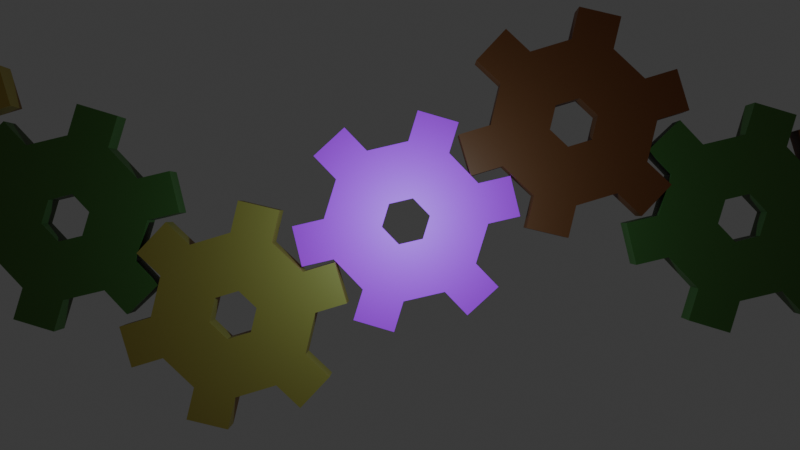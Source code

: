 # Source: Cogs.blend  (saved by Blender 5.0.119; exported with 4.5.12 LTS)
import bpy
from mathutils import Matrix  # noqa: F401  (used for matrix-valued properties, if any)

bpy.ops.wm.read_factory_settings(use_empty=True)
scene = bpy.context.scene
scene.name = 'Scene'

# ---- collections
col_collection = bpy.data.collections.new('Collection'); scene.collection.children.link(col_collection)

# ---- images (referenced by path relative to the original .blend; pixels are not part of the script)
import os
ASSET_DIR = os.environ.get("B2B_ASSET_DIR", "")  # directory of the original .blend (textures are referenced by path, not embedded)
HERE = os.path.dirname(os.path.abspath(__file__))  # packed textures are extracted next to this script under _unpacked/

def load_image(name, relpath, width, height, colorspace="sRGB"):
    """Load a texture the original file referenced (path relative to the .blend, or extracted next to this script)."""
    p = next((c for c in (os.path.join(HERE, relpath), os.path.join(ASSET_DIR, relpath)) if relpath and os.path.exists(c)), "")
    if p:
        img = bpy.data.images.load(p, check_existing=True)
        img.name = name
    else:  # same state as the original file: an image datablock whose file is absent (Cycles renders it pink)
        img = bpy.data.images.new(name, width, height)
        img.source = "FILE"
        img.filepath = "//" + (relpath or name)
    img.colorspace_settings.name = colorspace
    return img
img_base_color = load_image('Base Color', '', 2048, 2048, 'sRGB')

# ---- materials (node trees are filled in below, after node groups)
mat_material_001 = bpy.data.materials.new('Material.001')
mat_material_003 = bpy.data.materials.new('Material.003')
mat_material_002 = bpy.data.materials.new('Material.002')
mat_material_004 = bpy.data.materials.new('Material.004')
mat_material_005 = bpy.data.materials.new('Material.005')
mat_material_006 = bpy.data.materials.new('Material.006')
mat_material_007 = bpy.data.materials.new('Material.007')

# ---- material node trees
mat_material_001.use_nodes = True; mat_material_001.node_tree.nodes.clear()
_N = mat_material_001.node_tree.nodes; _L = mat_material_001.node_tree.links
n0 = _N.new('ShaderNodeBsdfPrincipled'); n0.name = 'Principled BSDF'; n0.location = (-200, 100)
n1 = _N.new('ShaderNodeOutputMaterial'); n1.name = 'Material Output'; n1.location = (200, 100)
n2 = _N.new('ShaderNodeTexImage'); n2.name = 'Image Texture'; n2.location = (-490, 75)
n2.image = img_base_color
_L.new(n0.outputs[0], n1.inputs[0])
_L.new(n2.outputs[0], n0.inputs[0])
n1.is_active_output = True
mat_material_003.use_nodes = True; mat_material_003.node_tree.nodes.clear()
_N = mat_material_003.node_tree.nodes; _L = mat_material_003.node_tree.links
n0 = _N.new('ShaderNodeBsdfPrincipled'); n0.name = 'Principled BSDF'; n0.location = (-200, 100)
n0.inputs[0].default_value = (0.2071, 0.03755, 0.005576, 1.0)
n1 = _N.new('ShaderNodeOutputMaterial'); n1.name = 'Material Output'; n1.location = (200, 100)
_L.new(n0.outputs[0], n1.inputs[0])
n1.is_active_output = True
mat_material_002.use_nodes = True; mat_material_002.node_tree.nodes.clear()
_N = mat_material_002.node_tree.nodes; _L = mat_material_002.node_tree.links
n0 = _N.new('ShaderNodeBsdfPrincipled'); n0.name = 'Principled BSDF'; n0.location = (-200, 100)
n0.inputs[0].default_value = (0.411, 0.2154, 0.03489, 1.0)
n1 = _N.new('ShaderNodeOutputMaterial'); n1.name = 'Material Output'; n1.location = (200, 100)
_L.new(n0.outputs[0], n1.inputs[0])
n1.is_active_output = True
mat_material_004.use_nodes = True; mat_material_004.node_tree.nodes.clear()
_N = mat_material_004.node_tree.nodes; _L = mat_material_004.node_tree.links
n0 = _N.new('ShaderNodeBsdfPrincipled'); n0.name = 'Principled BSDF'; n0.location = (-200, 100)
n0.inputs[0].default_value = (0.05971, 0.1205, 0.01778, 1.0)
n1 = _N.new('ShaderNodeOutputMaterial'); n1.name = 'Material Output'; n1.location = (200, 100)
_L.new(n0.outputs[0], n1.inputs[0])
n1.is_active_output = True
mat_material_005.use_nodes = True; mat_material_005.node_tree.nodes.clear()
_N = mat_material_005.node_tree.nodes; _L = mat_material_005.node_tree.links
n0 = _N.new('ShaderNodeBsdfPrincipled'); n0.name = 'Principled BSDF'; n0.location = (-200, 100)
n0.inputs[0].default_value = (0.411, 0.2154, 0.03489, 1.0)
n1 = _N.new('ShaderNodeOutputMaterial'); n1.name = 'Material Output'; n1.location = (200, 100)
_L.new(n0.outputs[0], n1.inputs[0])
n1.is_active_output = True
mat_material_006.use_nodes = True; mat_material_006.node_tree.nodes.clear()
_N = mat_material_006.node_tree.nodes; _L = mat_material_006.node_tree.links
n0 = _N.new('ShaderNodeBsdfPrincipled'); n0.name = 'Principled BSDF'; n0.location = (-200, 100)
n0.inputs[0].default_value = (0.05971, 0.1205, 0.01778, 1.0)
n1 = _N.new('ShaderNodeOutputMaterial'); n1.name = 'Material Output'; n1.location = (200, 100)
_L.new(n0.outputs[0], n1.inputs[0])
n1.is_active_output = True
mat_material_007.use_nodes = True; mat_material_007.node_tree.nodes.clear()
_N = mat_material_007.node_tree.nodes; _L = mat_material_007.node_tree.links
n0 = _N.new('ShaderNodeBsdfPrincipled'); n0.name = 'Principled BSDF'; n0.location = (-200, 100)
n0.inputs[0].default_value = (0.2071, 0.03755, 0.005576, 1.0)
n1 = _N.new('ShaderNodeOutputMaterial'); n1.name = 'Material Output'; n1.location = (200, 100)
_L.new(n0.outputs[0], n1.inputs[0])
n1.is_active_output = True

# ---- world
world_world = bpy.data.worlds.new('World'); scene.world = world_world
world_world.use_nodes = True; world_world.node_tree.nodes.clear()
_N = world_world.node_tree.nodes; _L = world_world.node_tree.links
n0 = _N.new('ShaderNodeOutputWorld'); n0.name = 'World Output'; n0.location = (200, 100)
n1 = _N.new('ShaderNodeBackground'); n1.name = 'Background'; n1.location = (-200, 100)
n1.inputs[0].default_value = (0.05088, 0.05088, 0.05088, 1.0)
_L.new(n1.outputs[0], n0.inputs[0])
n0.is_active_output = True
world_world.color = (0.05088, 0.05088, 0.05088)
world_world.sun_shadow_jitter_overblur = 0.0

# ---- cameras
cam_camera = bpy.data.cameras.new('Camera')
cam_camera.clip_end = 100.0
cam_camera.ortho_scale = 7.314
cam_camera_001 = bpy.data.cameras.new('Camera.001')
cam_camera_002 = bpy.data.cameras.new('Camera.002')

# ---- lights
light_light = bpy.data.lights.new('Light', 'POINT')
light_light.color = (0.3467, 0.8228, 1.0)
light_light.energy = 172.9
light_light.shadow_soft_size = 0.1
light_point = bpy.data.lights.new('Point', 'POINT')
light_point.color = (0.3467, 0.8228, 1.0)
light_point.energy = 0.0

# ---- meshes
me_cylinder_004 = bpy.data.meshes.new('Cylinder.004')
me_cylinder_004.from_pydata([(0.0, 1.0, -0.2), (0.0, 1.0, 0.2), (0.5, 0.866, -0.2), (0.5, 0.866, 0.2), (0.866, 0.5, -0.2), (0.866, 0.5, 0.2), (1.0, 0.0, -0.2), (1.0, 0.0, 0.2), (0.866, -0.5, -0.2), (0.866, -0.5, 0.2), (0.5, -0.866, -0.2), (0.5, -0.866, 0.2), (0.0, -1.0, -0.2), (0.0, -1.0, 0.2), (-0.5, -0.866, -0.2), (-0.5, -0.866, 0.2), (-0.866, -0.5, -0.2), (-0.866, -0.5, 0.2), (-1.0, 0.0, -0.2), (-1.0, 0.0, 0.2), (-0.866, 0.5, -0.2), (-0.866, 0.5, 0.2), (-0.5, 0.866, -0.2), (-0.5, 0.866, 0.2), (-0.2898, -0.07765, 0.2), (-0.2121, 0.2121, 0.2), (0.2121, -0.2121, 0.2), (0.2898, 0.07765, 0.2), (0.07765, 0.2898, 0.2), (-0.07765, -0.2898, 0.2), (-0.2898, -0.07765, -0.2), (-0.2121, 0.2121, -0.2), (0.2121, -0.2121, -0.2), (0.2898, 0.07765, -0.2), (0.07765, 0.2898, -0.2), (-0.07765, -0.2898, -0.2), (0.1035, 1.386, -0.2), (0.6035, 1.252, -0.2), (0.1035, 1.386, 0.2), (0.6035, 1.252, 0.2), (1.252, 0.6035, -0.2), (1.252, 0.6035, 0.2), (1.386, 0.1035, -0.2), (1.386, 0.1035, 0.2), (1.149, -0.7828, -0.2), (1.149, -0.7828, 0.2), (0.7828, -1.149, -0.2), (0.7828, -1.149, 0.2), (-0.1035, -1.386, -0.2), (-0.1035, -1.386, 0.2), (-0.6035, -1.252, -0.2), (-0.6035, -1.252, 0.2), (-1.252, -0.6035, -0.2), (-1.252, -0.6035, 0.2), (-1.386, -0.1035, -0.2), (-1.386, -0.1035, 0.2), (-1.149, 0.7828, -0.2), (-1.149, 0.7828, 0.2), (-0.7828, 1.149, 0.2), (-0.7828, 1.149, -0.2)], [], [(11, 10, 46, 47), (2, 3, 5, 4), (2, 0, 36, 37), (6, 7, 9, 8), (6, 4, 40, 42), (10, 11, 13, 12), (9, 11, 47, 45), (14, 15, 17, 16), (15, 14, 50, 51), (18, 19, 21, 20), (21, 19, 17, 15, 13, 11, 9, 7, 5, 27, 26, 29, 24, 25), (27, 5, 3, 1, 23, 21, 25, 28), (4, 5, 41, 40), (22, 23, 1, 0), (31, 22, 0, 2, 4, 6, 8, 10, 12, 14, 35, 32, 33, 34), (35, 14, 16, 18, 20, 22, 31, 30), (33, 27, 28, 34), (26, 27, 33, 32), (29, 26, 32, 35), (24, 29, 35, 30), (31, 25, 24, 30), (34, 28, 25, 31), (36, 38, 39, 37), (40, 41, 43, 42), (44, 45, 47, 46), (48, 49, 51, 50), (52, 53, 55, 54), (56, 57, 58, 59), (20, 21, 57, 56), (5, 7, 43, 41), (0, 1, 38, 36), (7, 6, 42, 43), (16, 17, 53, 52), (21, 23, 58, 57), (1, 3, 39, 38), (18, 16, 52, 54), (3, 2, 37, 39), (12, 13, 49, 48), (17, 19, 55, 53), (22, 20, 56, 59), (14, 12, 48, 50), (8, 9, 45, 44), (19, 18, 54, 55), (23, 22, 59, 58), (13, 15, 51, 49), (10, 8, 44, 46)])
_uv = me_cylinder_004.uv_layers.new(name='UVMap')
_uv.uv.foreach_set('vector', [0.5833, 1.0, 0.5833, 0.5, 0.5833, 0.5, 0.5833, 1.0, 0.9167, 0.5, 0.9167, 1.0, 0.8333, 1.0, 0.8333, 0.5, 0.87, 0.4578, 0.75, 0.49, 0.75, 0.49, 0.87, 0.4578, 0.75, 0.5, 0.75, 1.0, 0.6667, 1.0, 0.6667, 0.5, 0.99, 0.25, 0.9578, 0.37, 0.9578, 0.37, 0.99, 0.25, 0.5833, 0.5, 0.5833, 1.0, 0.5, 1.0, 0.5, 0.5, 0.4578, 0.13, 0.37, 0.04215, 0.37, 0.04215, 0.4578, 0.13, 0.4167, 0.5, 0.4167, 1.0, 0.3333, 1.0, 0.3333, 0.5, 0.4167, 1.0, 0.4167, 0.5, 0.4167, 0.5, 0.4167, 1.0, 0.25, 0.5, 0.25, 1.0, 0.1667, 1.0, 0.1667, 0.5, 0.04215, 0.37, 0.01, 0.25, 0.04215, 0.13, 0.13, 0.04215, 0.25, 0.01, 0.37, 0.04215, 0.4578, 0.13, 0.49, 0.25, 0.4578, 0.37, 0.3195, 0.2686, 0.3009, 0.1991, 0.2314, 0.1805, 0.1805, 0.2314, 0.1991, 0.3009, 0.3195, 0.2686, 0.4578, 0.37, 0.37, 0.4578, 0.25, 0.49, 0.13, 0.4578, 0.04215, 0.37, 0.1991, 0.3009, 0.2686, 0.3195, 0.8333, 0.5, 0.8333, 1.0, 0.8333, 1.0, 0.8333, 0.5, 0.08333, 0.5, 0.08333, 1.0, 7.451e-08, 1.0, 7.451e-08, 0.5, 0.6991, 0.3009, 0.63, 0.4578, 0.75, 0.49, 0.87, 0.4578, 0.9578, 0.37, 0.99, 0.25, 0.9578, 0.13, 0.87, 0.04215, 0.75, 0.01, 0.63, 0.04215, 0.7314, 0.1805, 0.8009, 0.1991, 0.8195, 0.2686, 0.7686, 0.3195, 0.7314, 0.1805, 0.63, 0.04215, 0.5422, 0.13, 0.51, 0.25, 0.5422, 0.37, 0.63, 0.4578, 0.6991, 0.3009, 0.6805, 0.2314, 0.8333, 0.65, 0.8333, 0.85, 1.0, 0.85, 1.0, 0.65, 0.6667, 0.85, 0.8333, 0.85, 0.8333, 0.65, 0.6667, 0.65, 0.5, 0.85, 0.6667, 0.85, 0.6667, 0.65, 0.5, 0.65, 0.3333, 0.85, 0.5, 0.85, 0.5, 0.65, 0.3333, 0.65, 0.1667, 0.65, 0.1667, 0.85, 0.3333, 0.85, 0.3333, 0.65, -8.941e-08, 0.65, -8.941e-08, 0.85, 0.1667, 0.85, 0.1667, 0.65, 1.0, 0.5, 1.0, 1.0, 0.9167, 1.0, 0.9167, 0.5, 0.8333, 0.5, 0.8333, 1.0, 0.75, 1.0, 0.75, 0.5, 0.6667, 0.5, 0.6667, 1.0, 0.5833, 1.0, 0.5833, 0.5, 0.5, 0.5, 0.5, 1.0, 0.4167, 1.0, 0.4167, 0.5, 0.3333, 0.5, 0.3333, 1.0, 0.25, 1.0, 0.25, 0.5, 0.1667, 0.5, 0.1667, 1.0, 0.08333, 1.0, 0.08333, 0.5, 0.1667, 0.5, 0.1667, 1.0, 0.1667, 1.0, 0.1667, 0.5, 0.4578, 0.37, 0.49, 0.25, 0.49, 0.25, 0.4578, 0.37, 7.451e-08, 0.5, 7.451e-08, 1.0, 7.451e-08, 1.0, 7.451e-08, 0.5, 0.75, 1.0, 0.75, 0.5, 0.75, 0.5, 0.75, 1.0, 0.3333, 0.5, 0.3333, 1.0, 0.3333, 1.0, 0.3333, 0.5, 0.04215, 0.37, 0.13, 0.4578, 0.13, 0.4578, 0.04215, 0.37, 0.25, 0.49, 0.37, 0.4578, 0.37, 0.4578, 0.25, 0.49, 0.51, 0.25, 0.5422, 0.13, 0.5422, 0.13, 0.51, 0.25, 0.9167, 1.0, 0.9167, 0.5, 0.9167, 0.5, 0.9167, 1.0, 0.5, 0.5, 0.5, 1.0, 0.5, 1.0, 0.5, 0.5, 0.04215, 0.13, 0.01, 0.25, 0.01, 0.25, 0.04215, 0.13, 0.63, 0.4578, 0.5422, 0.37, 0.5422, 0.37, 0.63, 0.4578, 0.63, 0.04215, 0.75, 0.01, 0.75, 0.01, 0.63, 0.04215, 0.6667, 0.5, 0.6667, 1.0, 0.6667, 1.0, 0.6667, 0.5, 0.25, 1.0, 0.25, 0.5, 0.25, 0.5, 0.25, 1.0, 0.08333, 1.0, 0.08333, 0.5, 0.08333, 0.5, 0.08333, 1.0, 0.25, 0.01, 0.13, 0.04215, 0.13, 0.04215, 0.25, 0.01, 0.87, 0.04215, 0.9578, 0.13, 0.9578, 0.13, 0.87, 0.04215])
me_cylinder_004.materials.append(mat_material_001)
me_cylinder_004.update()
me_cylinder_005 = bpy.data.meshes.new('Cylinder.005')
me_cylinder_005.from_pydata([(0.0, 1.0, -0.2), (0.0, 1.0, 0.2), (0.5, 0.866, -0.2), (0.5, 0.866, 0.2), (0.866, 0.5, -0.2), (0.866, 0.5, 0.2), (1.0, 0.0, -0.2), (1.0, 0.0, 0.2), (0.866, -0.5, -0.2), (0.866, -0.5, 0.2), (0.5, -0.866, -0.2), (0.5, -0.866, 0.2), (0.0, -1.0, -0.2), (0.0, -1.0, 0.2), (-0.5, -0.866, -0.2), (-0.5, -0.866, 0.2), (-0.866, -0.5, -0.2), (-0.866, -0.5, 0.2), (-1.0, 0.0, -0.2), (-1.0, 0.0, 0.2), (-0.866, 0.5, -0.2), (-0.866, 0.5, 0.2), (-0.5, 0.866, -0.2), (-0.5, 0.866, 0.2), (-0.2898, -0.07765, 0.2), (-0.2121, 0.2121, 0.2), (0.2121, -0.2121, 0.2), (0.2898, 0.07765, 0.2), (0.07765, 0.2898, 0.2), (-0.07765, -0.2898, 0.2), (-0.2898, -0.07765, -0.2), (-0.2121, 0.2121, -0.2), (0.2121, -0.2121, -0.2), (0.2898, 0.07765, -0.2), (0.07765, 0.2898, -0.2), (-0.07765, -0.2898, -0.2), (0.1035, 1.386, -0.2), (0.6035, 1.252, -0.2), (0.1035, 1.386, 0.2), (0.6035, 1.252, 0.2), (1.252, 0.6035, -0.2), (1.252, 0.6035, 0.2), (1.386, 0.1035, -0.2), (1.386, 0.1035, 0.2), (1.149, -0.7828, -0.2), (1.149, -0.7828, 0.2), (0.7828, -1.149, -0.2), (0.7828, -1.149, 0.2), (-0.1035, -1.386, -0.2), (-0.1035, -1.386, 0.2), (-0.6035, -1.252, -0.2), (-0.6035, -1.252, 0.2), (-1.252, -0.6035, -0.2), (-1.252, -0.6035, 0.2), (-1.386, -0.1035, -0.2), (-1.386, -0.1035, 0.2), (-1.149, 0.7828, -0.2), (-1.149, 0.7828, 0.2), (-0.7828, 1.149, 0.2), (-0.7828, 1.149, -0.2)], [], [(11, 10, 46, 47), (2, 3, 5, 4), (2, 0, 36, 37), (6, 7, 9, 8), (6, 4, 40, 42), (10, 11, 13, 12), (9, 11, 47, 45), (14, 15, 17, 16), (15, 14, 50, 51), (18, 19, 21, 20), (21, 19, 17, 15, 13, 11, 9, 7, 5, 27, 26, 29, 24, 25), (27, 5, 3, 1, 23, 21, 25, 28), (4, 5, 41, 40), (22, 23, 1, 0), (31, 22, 0, 2, 4, 6, 8, 10, 12, 14, 35, 32, 33, 34), (35, 14, 16, 18, 20, 22, 31, 30), (33, 27, 28, 34), (26, 27, 33, 32), (29, 26, 32, 35), (24, 29, 35, 30), (31, 25, 24, 30), (34, 28, 25, 31), (36, 38, 39, 37), (40, 41, 43, 42), (44, 45, 47, 46), (48, 49, 51, 50), (52, 53, 55, 54), (56, 57, 58, 59), (20, 21, 57, 56), (5, 7, 43, 41), (0, 1, 38, 36), (7, 6, 42, 43), (16, 17, 53, 52), (21, 23, 58, 57), (1, 3, 39, 38), (18, 16, 52, 54), (3, 2, 37, 39), (12, 13, 49, 48), (17, 19, 55, 53), (22, 20, 56, 59), (14, 12, 48, 50), (8, 9, 45, 44), (19, 18, 54, 55), (23, 22, 59, 58), (13, 15, 51, 49), (10, 8, 44, 46)])
_uv = me_cylinder_005.uv_layers.new(name='UVMap')
_uv.uv.foreach_set('vector', [0.5833, 1.0, 0.5833, 0.5, 0.5833, 0.5, 0.5833, 1.0, 0.9167, 0.5, 0.9167, 1.0, 0.8333, 1.0, 0.8333, 0.5, 0.87, 0.4578, 0.75, 0.49, 0.75, 0.49, 0.87, 0.4578, 0.75, 0.5, 0.75, 1.0, 0.6667, 1.0, 0.6667, 0.5, 0.99, 0.25, 0.9578, 0.37, 0.9578, 0.37, 0.99, 0.25, 0.5833, 0.5, 0.5833, 1.0, 0.5, 1.0, 0.5, 0.5, 0.4578, 0.13, 0.37, 0.04215, 0.37, 0.04215, 0.4578, 0.13, 0.4167, 0.5, 0.4167, 1.0, 0.3333, 1.0, 0.3333, 0.5, 0.4167, 1.0, 0.4167, 0.5, 0.4167, 0.5, 0.4167, 1.0, 0.25, 0.5, 0.25, 1.0, 0.1667, 1.0, 0.1667, 0.5, 0.04215, 0.37, 0.01, 0.25, 0.04215, 0.13, 0.13, 0.04215, 0.25, 0.01, 0.37, 0.04215, 0.4578, 0.13, 0.49, 0.25, 0.4578, 0.37, 0.3195, 0.2686, 0.3009, 0.1991, 0.2314, 0.1805, 0.1805, 0.2314, 0.1991, 0.3009, 0.3195, 0.2686, 0.4578, 0.37, 0.37, 0.4578, 0.25, 0.49, 0.13, 0.4578, 0.04215, 0.37, 0.1991, 0.3009, 0.2686, 0.3195, 0.8333, 0.5, 0.8333, 1.0, 0.8333, 1.0, 0.8333, 0.5, 0.08333, 0.5, 0.08333, 1.0, 7.451e-08, 1.0, 7.451e-08, 0.5, 0.6991, 0.3009, 0.63, 0.4578, 0.75, 0.49, 0.87, 0.4578, 0.9578, 0.37, 0.99, 0.25, 0.9578, 0.13, 0.87, 0.04215, 0.75, 0.01, 0.63, 0.04215, 0.7314, 0.1805, 0.8009, 0.1991, 0.8195, 0.2686, 0.7686, 0.3195, 0.7314, 0.1805, 0.63, 0.04215, 0.5422, 0.13, 0.51, 0.25, 0.5422, 0.37, 0.63, 0.4578, 0.6991, 0.3009, 0.6805, 0.2314, 0.8333, 0.65, 0.8333, 0.85, 1.0, 0.85, 1.0, 0.65, 0.6667, 0.85, 0.8333, 0.85, 0.8333, 0.65, 0.6667, 0.65, 0.5, 0.85, 0.6667, 0.85, 0.6667, 0.65, 0.5, 0.65, 0.3333, 0.85, 0.5, 0.85, 0.5, 0.65, 0.3333, 0.65, 0.1667, 0.65, 0.1667, 0.85, 0.3333, 0.85, 0.3333, 0.65, -8.941e-08, 0.65, -8.941e-08, 0.85, 0.1667, 0.85, 0.1667, 0.65, 1.0, 0.5, 1.0, 1.0, 0.9167, 1.0, 0.9167, 0.5, 0.8333, 0.5, 0.8333, 1.0, 0.75, 1.0, 0.75, 0.5, 0.6667, 0.5, 0.6667, 1.0, 0.5833, 1.0, 0.5833, 0.5, 0.5, 0.5, 0.5, 1.0, 0.4167, 1.0, 0.4167, 0.5, 0.3333, 0.5, 0.3333, 1.0, 0.25, 1.0, 0.25, 0.5, 0.1667, 0.5, 0.1667, 1.0, 0.08333, 1.0, 0.08333, 0.5, 0.1667, 0.5, 0.1667, 1.0, 0.1667, 1.0, 0.1667, 0.5, 0.4578, 0.37, 0.49, 0.25, 0.49, 0.25, 0.4578, 0.37, 7.451e-08, 0.5, 7.451e-08, 1.0, 7.451e-08, 1.0, 7.451e-08, 0.5, 0.75, 1.0, 0.75, 0.5, 0.75, 0.5, 0.75, 1.0, 0.3333, 0.5, 0.3333, 1.0, 0.3333, 1.0, 0.3333, 0.5, 0.04215, 0.37, 0.13, 0.4578, 0.13, 0.4578, 0.04215, 0.37, 0.25, 0.49, 0.37, 0.4578, 0.37, 0.4578, 0.25, 0.49, 0.51, 0.25, 0.5422, 0.13, 0.5422, 0.13, 0.51, 0.25, 0.9167, 1.0, 0.9167, 0.5, 0.9167, 0.5, 0.9167, 1.0, 0.5, 0.5, 0.5, 1.0, 0.5, 1.0, 0.5, 0.5, 0.04215, 0.13, 0.01, 0.25, 0.01, 0.25, 0.04215, 0.13, 0.63, 0.4578, 0.5422, 0.37, 0.5422, 0.37, 0.63, 0.4578, 0.63, 0.04215, 0.75, 0.01, 0.75, 0.01, 0.63, 0.04215, 0.6667, 0.5, 0.6667, 1.0, 0.6667, 1.0, 0.6667, 0.5, 0.25, 1.0, 0.25, 0.5, 0.25, 0.5, 0.25, 1.0, 0.08333, 1.0, 0.08333, 0.5, 0.08333, 0.5, 0.08333, 1.0, 0.25, 0.01, 0.13, 0.04215, 0.13, 0.04215, 0.25, 0.01, 0.87, 0.04215, 0.9578, 0.13, 0.9578, 0.13, 0.87, 0.04215])
me_cylinder_005.materials.append(mat_material_003)
me_cylinder_005.update()
me_cylinder_006 = bpy.data.meshes.new('Cylinder.006')
me_cylinder_006.from_pydata([(0.0, 1.0, -0.2), (0.0, 1.0, 0.2), (0.5, 0.866, -0.2), (0.5, 0.866, 0.2), (0.866, 0.5, -0.2), (0.866, 0.5, 0.2), (1.0, 0.0, -0.2), (1.0, 0.0, 0.2), (0.866, -0.5, -0.2), (0.866, -0.5, 0.2), (0.5, -0.866, -0.2), (0.5, -0.866, 0.2), (0.0, -1.0, -0.2), (0.0, -1.0, 0.2), (-0.5, -0.866, -0.2), (-0.5, -0.866, 0.2), (-0.866, -0.5, -0.2), (-0.866, -0.5, 0.2), (-1.0, 0.0, -0.2), (-1.0, 0.0, 0.2), (-0.866, 0.5, -0.2), (-0.866, 0.5, 0.2), (-0.5, 0.866, -0.2), (-0.5, 0.866, 0.2), (-0.2898, -0.07765, 0.2), (-0.2121, 0.2121, 0.2), (0.2121, -0.2121, 0.2), (0.2898, 0.07765, 0.2), (0.07765, 0.2898, 0.2), (-0.07765, -0.2898, 0.2), (-0.2898, -0.07765, -0.2), (-0.2121, 0.2121, -0.2), (0.2121, -0.2121, -0.2), (0.2898, 0.07765, -0.2), (0.07765, 0.2898, -0.2), (-0.07765, -0.2898, -0.2), (0.1035, 1.386, -0.2), (0.6035, 1.252, -0.2), (0.1035, 1.386, 0.2), (0.6035, 1.252, 0.2), (1.252, 0.6035, -0.2), (1.252, 0.6035, 0.2), (1.386, 0.1035, -0.2), (1.386, 0.1035, 0.2), (1.149, -0.7828, -0.2), (1.149, -0.7828, 0.2), (0.7828, -1.149, -0.2), (0.7828, -1.149, 0.2), (-0.1035, -1.386, -0.2), (-0.1035, -1.386, 0.2), (-0.6035, -1.252, -0.2), (-0.6035, -1.252, 0.2), (-1.252, -0.6035, -0.2), (-1.252, -0.6035, 0.2), (-1.386, -0.1035, -0.2), (-1.386, -0.1035, 0.2), (-1.149, 0.7828, -0.2), (-1.149, 0.7828, 0.2), (-0.7828, 1.149, 0.2), (-0.7828, 1.149, -0.2)], [], [(11, 10, 46, 47), (2, 3, 5, 4), (2, 0, 36, 37), (6, 7, 9, 8), (6, 4, 40, 42), (10, 11, 13, 12), (9, 11, 47, 45), (14, 15, 17, 16), (15, 14, 50, 51), (18, 19, 21, 20), (21, 19, 17, 15, 13, 11, 9, 7, 5, 27, 26, 29, 24, 25), (27, 5, 3, 1, 23, 21, 25, 28), (4, 5, 41, 40), (22, 23, 1, 0), (31, 22, 0, 2, 4, 6, 8, 10, 12, 14, 35, 32, 33, 34), (35, 14, 16, 18, 20, 22, 31, 30), (33, 27, 28, 34), (26, 27, 33, 32), (29, 26, 32, 35), (24, 29, 35, 30), (31, 25, 24, 30), (34, 28, 25, 31), (36, 38, 39, 37), (40, 41, 43, 42), (44, 45, 47, 46), (48, 49, 51, 50), (52, 53, 55, 54), (56, 57, 58, 59), (20, 21, 57, 56), (5, 7, 43, 41), (0, 1, 38, 36), (7, 6, 42, 43), (16, 17, 53, 52), (21, 23, 58, 57), (1, 3, 39, 38), (18, 16, 52, 54), (3, 2, 37, 39), (12, 13, 49, 48), (17, 19, 55, 53), (22, 20, 56, 59), (14, 12, 48, 50), (8, 9, 45, 44), (19, 18, 54, 55), (23, 22, 59, 58), (13, 15, 51, 49), (10, 8, 44, 46)])
_uv = me_cylinder_006.uv_layers.new(name='UVMap')
_uv.uv.foreach_set('vector', [0.5833, 1.0, 0.5833, 0.5, 0.5833, 0.5, 0.5833, 1.0, 0.9167, 0.5, 0.9167, 1.0, 0.8333, 1.0, 0.8333, 0.5, 0.87, 0.4578, 0.75, 0.49, 0.75, 0.49, 0.87, 0.4578, 0.75, 0.5, 0.75, 1.0, 0.6667, 1.0, 0.6667, 0.5, 0.99, 0.25, 0.9578, 0.37, 0.9578, 0.37, 0.99, 0.25, 0.5833, 0.5, 0.5833, 1.0, 0.5, 1.0, 0.5, 0.5, 0.4578, 0.13, 0.37, 0.04215, 0.37, 0.04215, 0.4578, 0.13, 0.4167, 0.5, 0.4167, 1.0, 0.3333, 1.0, 0.3333, 0.5, 0.4167, 1.0, 0.4167, 0.5, 0.4167, 0.5, 0.4167, 1.0, 0.25, 0.5, 0.25, 1.0, 0.1667, 1.0, 0.1667, 0.5, 0.04215, 0.37, 0.01, 0.25, 0.04215, 0.13, 0.13, 0.04215, 0.25, 0.01, 0.37, 0.04215, 0.4578, 0.13, 0.49, 0.25, 0.4578, 0.37, 0.3195, 0.2686, 0.3009, 0.1991, 0.2314, 0.1805, 0.1805, 0.2314, 0.1991, 0.3009, 0.3195, 0.2686, 0.4578, 0.37, 0.37, 0.4578, 0.25, 0.49, 0.13, 0.4578, 0.04215, 0.37, 0.1991, 0.3009, 0.2686, 0.3195, 0.8333, 0.5, 0.8333, 1.0, 0.8333, 1.0, 0.8333, 0.5, 0.08333, 0.5, 0.08333, 1.0, 7.451e-08, 1.0, 7.451e-08, 0.5, 0.6991, 0.3009, 0.63, 0.4578, 0.75, 0.49, 0.87, 0.4578, 0.9578, 0.37, 0.99, 0.25, 0.9578, 0.13, 0.87, 0.04215, 0.75, 0.01, 0.63, 0.04215, 0.7314, 0.1805, 0.8009, 0.1991, 0.8195, 0.2686, 0.7686, 0.3195, 0.7314, 0.1805, 0.63, 0.04215, 0.5422, 0.13, 0.51, 0.25, 0.5422, 0.37, 0.63, 0.4578, 0.6991, 0.3009, 0.6805, 0.2314, 0.8333, 0.65, 0.8333, 0.85, 1.0, 0.85, 1.0, 0.65, 0.6667, 0.85, 0.8333, 0.85, 0.8333, 0.65, 0.6667, 0.65, 0.5, 0.85, 0.6667, 0.85, 0.6667, 0.65, 0.5, 0.65, 0.3333, 0.85, 0.5, 0.85, 0.5, 0.65, 0.3333, 0.65, 0.1667, 0.65, 0.1667, 0.85, 0.3333, 0.85, 0.3333, 0.65, -8.941e-08, 0.65, -8.941e-08, 0.85, 0.1667, 0.85, 0.1667, 0.65, 1.0, 0.5, 1.0, 1.0, 0.9167, 1.0, 0.9167, 0.5, 0.8333, 0.5, 0.8333, 1.0, 0.75, 1.0, 0.75, 0.5, 0.6667, 0.5, 0.6667, 1.0, 0.5833, 1.0, 0.5833, 0.5, 0.5, 0.5, 0.5, 1.0, 0.4167, 1.0, 0.4167, 0.5, 0.3333, 0.5, 0.3333, 1.0, 0.25, 1.0, 0.25, 0.5, 0.1667, 0.5, 0.1667, 1.0, 0.08333, 1.0, 0.08333, 0.5, 0.1667, 0.5, 0.1667, 1.0, 0.1667, 1.0, 0.1667, 0.5, 0.4578, 0.37, 0.49, 0.25, 0.49, 0.25, 0.4578, 0.37, 7.451e-08, 0.5, 7.451e-08, 1.0, 7.451e-08, 1.0, 7.451e-08, 0.5, 0.75, 1.0, 0.75, 0.5, 0.75, 0.5, 0.75, 1.0, 0.3333, 0.5, 0.3333, 1.0, 0.3333, 1.0, 0.3333, 0.5, 0.04215, 0.37, 0.13, 0.4578, 0.13, 0.4578, 0.04215, 0.37, 0.25, 0.49, 0.37, 0.4578, 0.37, 0.4578, 0.25, 0.49, 0.51, 0.25, 0.5422, 0.13, 0.5422, 0.13, 0.51, 0.25, 0.9167, 1.0, 0.9167, 0.5, 0.9167, 0.5, 0.9167, 1.0, 0.5, 0.5, 0.5, 1.0, 0.5, 1.0, 0.5, 0.5, 0.04215, 0.13, 0.01, 0.25, 0.01, 0.25, 0.04215, 0.13, 0.63, 0.4578, 0.5422, 0.37, 0.5422, 0.37, 0.63, 0.4578, 0.63, 0.04215, 0.75, 0.01, 0.75, 0.01, 0.63, 0.04215, 0.6667, 0.5, 0.6667, 1.0, 0.6667, 1.0, 0.6667, 0.5, 0.25, 1.0, 0.25, 0.5, 0.25, 0.5, 0.25, 1.0, 0.08333, 1.0, 0.08333, 0.5, 0.08333, 0.5, 0.08333, 1.0, 0.25, 0.01, 0.13, 0.04215, 0.13, 0.04215, 0.25, 0.01, 0.87, 0.04215, 0.9578, 0.13, 0.9578, 0.13, 0.87, 0.04215])
me_cylinder_006.materials.append(mat_material_002)
me_cylinder_006.update()
me_cylinder_007 = bpy.data.meshes.new('Cylinder.007')
me_cylinder_007.from_pydata([(0.0, 1.0, -0.2), (0.0, 1.0, 0.2), (0.5, 0.866, -0.2), (0.5, 0.866, 0.2), (0.866, 0.5, -0.2), (0.866, 0.5, 0.2), (1.0, 0.0, -0.2), (1.0, 0.0, 0.2), (0.866, -0.5, -0.2), (0.866, -0.5, 0.2), (0.5, -0.866, -0.2), (0.5, -0.866, 0.2), (0.0, -1.0, -0.2), (0.0, -1.0, 0.2), (-0.5, -0.866, -0.2), (-0.5, -0.866, 0.2), (-0.866, -0.5, -0.2), (-0.866, -0.5, 0.2), (-1.0, 0.0, -0.2), (-1.0, 0.0, 0.2), (-0.866, 0.5, -0.2), (-0.866, 0.5, 0.2), (-0.5, 0.866, -0.2), (-0.5, 0.866, 0.2), (-0.2898, -0.07765, 0.2), (-0.2121, 0.2121, 0.2), (0.2121, -0.2121, 0.2), (0.2898, 0.07765, 0.2), (0.07765, 0.2898, 0.2), (-0.07765, -0.2898, 0.2), (-0.2898, -0.07765, -0.2), (-0.2121, 0.2121, -0.2), (0.2121, -0.2121, -0.2), (0.2898, 0.07765, -0.2), (0.07765, 0.2898, -0.2), (-0.07765, -0.2898, -0.2), (0.1035, 1.386, -0.2), (0.6035, 1.252, -0.2), (0.1035, 1.386, 0.2), (0.6035, 1.252, 0.2), (1.252, 0.6035, -0.2), (1.252, 0.6035, 0.2), (1.386, 0.1035, -0.2), (1.386, 0.1035, 0.2), (1.149, -0.7828, -0.2), (1.149, -0.7828, 0.2), (0.7828, -1.149, -0.2), (0.7828, -1.149, 0.2), (-0.1035, -1.386, -0.2), (-0.1035, -1.386, 0.2), (-0.6035, -1.252, -0.2), (-0.6035, -1.252, 0.2), (-1.252, -0.6035, -0.2), (-1.252, -0.6035, 0.2), (-1.386, -0.1035, -0.2), (-1.386, -0.1035, 0.2), (-1.149, 0.7828, -0.2), (-1.149, 0.7828, 0.2), (-0.7828, 1.149, 0.2), (-0.7828, 1.149, -0.2)], [], [(11, 10, 46, 47), (2, 3, 5, 4), (2, 0, 36, 37), (6, 7, 9, 8), (6, 4, 40, 42), (10, 11, 13, 12), (9, 11, 47, 45), (14, 15, 17, 16), (15, 14, 50, 51), (18, 19, 21, 20), (21, 19, 17, 15, 13, 11, 9, 7, 5, 27, 26, 29, 24, 25), (27, 5, 3, 1, 23, 21, 25, 28), (4, 5, 41, 40), (22, 23, 1, 0), (31, 22, 0, 2, 4, 6, 8, 10, 12, 14, 35, 32, 33, 34), (35, 14, 16, 18, 20, 22, 31, 30), (33, 27, 28, 34), (26, 27, 33, 32), (29, 26, 32, 35), (24, 29, 35, 30), (31, 25, 24, 30), (34, 28, 25, 31), (36, 38, 39, 37), (40, 41, 43, 42), (44, 45, 47, 46), (48, 49, 51, 50), (52, 53, 55, 54), (56, 57, 58, 59), (20, 21, 57, 56), (5, 7, 43, 41), (0, 1, 38, 36), (7, 6, 42, 43), (16, 17, 53, 52), (21, 23, 58, 57), (1, 3, 39, 38), (18, 16, 52, 54), (3, 2, 37, 39), (12, 13, 49, 48), (17, 19, 55, 53), (22, 20, 56, 59), (14, 12, 48, 50), (8, 9, 45, 44), (19, 18, 54, 55), (23, 22, 59, 58), (13, 15, 51, 49), (10, 8, 44, 46)])
_uv = me_cylinder_007.uv_layers.new(name='UVMap')
_uv.uv.foreach_set('vector', [0.5833, 1.0, 0.5833, 0.5, 0.5833, 0.5, 0.5833, 1.0, 0.9167, 0.5, 0.9167, 1.0, 0.8333, 1.0, 0.8333, 0.5, 0.87, 0.4578, 0.75, 0.49, 0.75, 0.49, 0.87, 0.4578, 0.75, 0.5, 0.75, 1.0, 0.6667, 1.0, 0.6667, 0.5, 0.99, 0.25, 0.9578, 0.37, 0.9578, 0.37, 0.99, 0.25, 0.5833, 0.5, 0.5833, 1.0, 0.5, 1.0, 0.5, 0.5, 0.4578, 0.13, 0.37, 0.04215, 0.37, 0.04215, 0.4578, 0.13, 0.4167, 0.5, 0.4167, 1.0, 0.3333, 1.0, 0.3333, 0.5, 0.4167, 1.0, 0.4167, 0.5, 0.4167, 0.5, 0.4167, 1.0, 0.25, 0.5, 0.25, 1.0, 0.1667, 1.0, 0.1667, 0.5, 0.04215, 0.37, 0.01, 0.25, 0.04215, 0.13, 0.13, 0.04215, 0.25, 0.01, 0.37, 0.04215, 0.4578, 0.13, 0.49, 0.25, 0.4578, 0.37, 0.3195, 0.2686, 0.3009, 0.1991, 0.2314, 0.1805, 0.1805, 0.2314, 0.1991, 0.3009, 0.3195, 0.2686, 0.4578, 0.37, 0.37, 0.4578, 0.25, 0.49, 0.13, 0.4578, 0.04215, 0.37, 0.1991, 0.3009, 0.2686, 0.3195, 0.8333, 0.5, 0.8333, 1.0, 0.8333, 1.0, 0.8333, 0.5, 0.08333, 0.5, 0.08333, 1.0, 7.451e-08, 1.0, 7.451e-08, 0.5, 0.6991, 0.3009, 0.63, 0.4578, 0.75, 0.49, 0.87, 0.4578, 0.9578, 0.37, 0.99, 0.25, 0.9578, 0.13, 0.87, 0.04215, 0.75, 0.01, 0.63, 0.04215, 0.7314, 0.1805, 0.8009, 0.1991, 0.8195, 0.2686, 0.7686, 0.3195, 0.7314, 0.1805, 0.63, 0.04215, 0.5422, 0.13, 0.51, 0.25, 0.5422, 0.37, 0.63, 0.4578, 0.6991, 0.3009, 0.6805, 0.2314, 0.8333, 0.65, 0.8333, 0.85, 1.0, 0.85, 1.0, 0.65, 0.6667, 0.85, 0.8333, 0.85, 0.8333, 0.65, 0.6667, 0.65, 0.5, 0.85, 0.6667, 0.85, 0.6667, 0.65, 0.5, 0.65, 0.3333, 0.85, 0.5, 0.85, 0.5, 0.65, 0.3333, 0.65, 0.1667, 0.65, 0.1667, 0.85, 0.3333, 0.85, 0.3333, 0.65, -8.941e-08, 0.65, -8.941e-08, 0.85, 0.1667, 0.85, 0.1667, 0.65, 1.0, 0.5, 1.0, 1.0, 0.9167, 1.0, 0.9167, 0.5, 0.8333, 0.5, 0.8333, 1.0, 0.75, 1.0, 0.75, 0.5, 0.6667, 0.5, 0.6667, 1.0, 0.5833, 1.0, 0.5833, 0.5, 0.5, 0.5, 0.5, 1.0, 0.4167, 1.0, 0.4167, 0.5, 0.3333, 0.5, 0.3333, 1.0, 0.25, 1.0, 0.25, 0.5, 0.1667, 0.5, 0.1667, 1.0, 0.08333, 1.0, 0.08333, 0.5, 0.1667, 0.5, 0.1667, 1.0, 0.1667, 1.0, 0.1667, 0.5, 0.4578, 0.37, 0.49, 0.25, 0.49, 0.25, 0.4578, 0.37, 7.451e-08, 0.5, 7.451e-08, 1.0, 7.451e-08, 1.0, 7.451e-08, 0.5, 0.75, 1.0, 0.75, 0.5, 0.75, 0.5, 0.75, 1.0, 0.3333, 0.5, 0.3333, 1.0, 0.3333, 1.0, 0.3333, 0.5, 0.04215, 0.37, 0.13, 0.4578, 0.13, 0.4578, 0.04215, 0.37, 0.25, 0.49, 0.37, 0.4578, 0.37, 0.4578, 0.25, 0.49, 0.51, 0.25, 0.5422, 0.13, 0.5422, 0.13, 0.51, 0.25, 0.9167, 1.0, 0.9167, 0.5, 0.9167, 0.5, 0.9167, 1.0, 0.5, 0.5, 0.5, 1.0, 0.5, 1.0, 0.5, 0.5, 0.04215, 0.13, 0.01, 0.25, 0.01, 0.25, 0.04215, 0.13, 0.63, 0.4578, 0.5422, 0.37, 0.5422, 0.37, 0.63, 0.4578, 0.63, 0.04215, 0.75, 0.01, 0.75, 0.01, 0.63, 0.04215, 0.6667, 0.5, 0.6667, 1.0, 0.6667, 1.0, 0.6667, 0.5, 0.25, 1.0, 0.25, 0.5, 0.25, 0.5, 0.25, 1.0, 0.08333, 1.0, 0.08333, 0.5, 0.08333, 0.5, 0.08333, 1.0, 0.25, 0.01, 0.13, 0.04215, 0.13, 0.04215, 0.25, 0.01, 0.87, 0.04215, 0.9578, 0.13, 0.9578, 0.13, 0.87, 0.04215])
me_cylinder_007.materials.append(mat_material_004)
me_cylinder_007.update()
me_cylinder_008 = bpy.data.meshes.new('Cylinder.008')
me_cylinder_008.from_pydata([(0.0, 1.0, -0.2), (0.0, 1.0, 0.2), (0.5, 0.866, -0.2), (0.5, 0.866, 0.2), (0.866, 0.5, -0.2), (0.866, 0.5, 0.2), (1.0, 0.0, -0.2), (1.0, 0.0, 0.2), (0.866, -0.5, -0.2), (0.866, -0.5, 0.2), (0.5, -0.866, -0.2), (0.5, -0.866, 0.2), (0.0, -1.0, -0.2), (0.0, -1.0, 0.2), (-0.5, -0.866, -0.2), (-0.5, -0.866, 0.2), (-0.866, -0.5, -0.2), (-0.866, -0.5, 0.2), (-1.0, 0.0, -0.2), (-1.0, 0.0, 0.2), (-0.866, 0.5, -0.2), (-0.866, 0.5, 0.2), (-0.5, 0.866, -0.2), (-0.5, 0.866, 0.2), (-0.2898, -0.07765, 0.2), (-0.2121, 0.2121, 0.2), (0.2121, -0.2121, 0.2), (0.2898, 0.07765, 0.2), (0.07765, 0.2898, 0.2), (-0.07765, -0.2898, 0.2), (-0.2898, -0.07765, -0.2), (-0.2121, 0.2121, -0.2), (0.2121, -0.2121, -0.2), (0.2898, 0.07765, -0.2), (0.07765, 0.2898, -0.2), (-0.07765, -0.2898, -0.2), (0.1035, 1.386, -0.2), (0.6035, 1.252, -0.2), (0.1035, 1.386, 0.2), (0.6035, 1.252, 0.2), (1.252, 0.6035, -0.2), (1.252, 0.6035, 0.2), (1.386, 0.1035, -0.2), (1.386, 0.1035, 0.2), (1.149, -0.7828, -0.2), (1.149, -0.7828, 0.2), (0.7828, -1.149, -0.2), (0.7828, -1.149, 0.2), (-0.1035, -1.386, -0.2), (-0.1035, -1.386, 0.2), (-0.6035, -1.252, -0.2), (-0.6035, -1.252, 0.2), (-1.252, -0.6035, -0.2), (-1.252, -0.6035, 0.2), (-1.386, -0.1035, -0.2), (-1.386, -0.1035, 0.2), (-1.149, 0.7828, -0.2), (-1.149, 0.7828, 0.2), (-0.7828, 1.149, 0.2), (-0.7828, 1.149, -0.2)], [], [(11, 10, 46, 47), (2, 3, 5, 4), (2, 0, 36, 37), (6, 7, 9, 8), (6, 4, 40, 42), (10, 11, 13, 12), (9, 11, 47, 45), (14, 15, 17, 16), (15, 14, 50, 51), (18, 19, 21, 20), (21, 19, 17, 15, 13, 11, 9, 7, 5, 27, 26, 29, 24, 25), (27, 5, 3, 1, 23, 21, 25, 28), (4, 5, 41, 40), (22, 23, 1, 0), (31, 22, 0, 2, 4, 6, 8, 10, 12, 14, 35, 32, 33, 34), (35, 14, 16, 18, 20, 22, 31, 30), (33, 27, 28, 34), (26, 27, 33, 32), (29, 26, 32, 35), (24, 29, 35, 30), (31, 25, 24, 30), (34, 28, 25, 31), (36, 38, 39, 37), (40, 41, 43, 42), (44, 45, 47, 46), (48, 49, 51, 50), (52, 53, 55, 54), (56, 57, 58, 59), (20, 21, 57, 56), (5, 7, 43, 41), (0, 1, 38, 36), (7, 6, 42, 43), (16, 17, 53, 52), (21, 23, 58, 57), (1, 3, 39, 38), (18, 16, 52, 54), (3, 2, 37, 39), (12, 13, 49, 48), (17, 19, 55, 53), (22, 20, 56, 59), (14, 12, 48, 50), (8, 9, 45, 44), (19, 18, 54, 55), (23, 22, 59, 58), (13, 15, 51, 49), (10, 8, 44, 46)])
_uv = me_cylinder_008.uv_layers.new(name='UVMap')
_uv.uv.foreach_set('vector', [0.5833, 1.0, 0.5833, 0.5, 0.5833, 0.5, 0.5833, 1.0, 0.9167, 0.5, 0.9167, 1.0, 0.8333, 1.0, 0.8333, 0.5, 0.87, 0.4578, 0.75, 0.49, 0.75, 0.49, 0.87, 0.4578, 0.75, 0.5, 0.75, 1.0, 0.6667, 1.0, 0.6667, 0.5, 0.99, 0.25, 0.9578, 0.37, 0.9578, 0.37, 0.99, 0.25, 0.5833, 0.5, 0.5833, 1.0, 0.5, 1.0, 0.5, 0.5, 0.4578, 0.13, 0.37, 0.04215, 0.37, 0.04215, 0.4578, 0.13, 0.4167, 0.5, 0.4167, 1.0, 0.3333, 1.0, 0.3333, 0.5, 0.4167, 1.0, 0.4167, 0.5, 0.4167, 0.5, 0.4167, 1.0, 0.25, 0.5, 0.25, 1.0, 0.1667, 1.0, 0.1667, 0.5, 0.04215, 0.37, 0.01, 0.25, 0.04215, 0.13, 0.13, 0.04215, 0.25, 0.01, 0.37, 0.04215, 0.4578, 0.13, 0.49, 0.25, 0.4578, 0.37, 0.3195, 0.2686, 0.3009, 0.1991, 0.2314, 0.1805, 0.1805, 0.2314, 0.1991, 0.3009, 0.3195, 0.2686, 0.4578, 0.37, 0.37, 0.4578, 0.25, 0.49, 0.13, 0.4578, 0.04215, 0.37, 0.1991, 0.3009, 0.2686, 0.3195, 0.8333, 0.5, 0.8333, 1.0, 0.8333, 1.0, 0.8333, 0.5, 0.08333, 0.5, 0.08333, 1.0, 7.451e-08, 1.0, 7.451e-08, 0.5, 0.6991, 0.3009, 0.63, 0.4578, 0.75, 0.49, 0.87, 0.4578, 0.9578, 0.37, 0.99, 0.25, 0.9578, 0.13, 0.87, 0.04215, 0.75, 0.01, 0.63, 0.04215, 0.7314, 0.1805, 0.8009, 0.1991, 0.8195, 0.2686, 0.7686, 0.3195, 0.7314, 0.1805, 0.63, 0.04215, 0.5422, 0.13, 0.51, 0.25, 0.5422, 0.37, 0.63, 0.4578, 0.6991, 0.3009, 0.6805, 0.2314, 0.8333, 0.65, 0.8333, 0.85, 1.0, 0.85, 1.0, 0.65, 0.6667, 0.85, 0.8333, 0.85, 0.8333, 0.65, 0.6667, 0.65, 0.5, 0.85, 0.6667, 0.85, 0.6667, 0.65, 0.5, 0.65, 0.3333, 0.85, 0.5, 0.85, 0.5, 0.65, 0.3333, 0.65, 0.1667, 0.65, 0.1667, 0.85, 0.3333, 0.85, 0.3333, 0.65, -8.941e-08, 0.65, -8.941e-08, 0.85, 0.1667, 0.85, 0.1667, 0.65, 1.0, 0.5, 1.0, 1.0, 0.9167, 1.0, 0.9167, 0.5, 0.8333, 0.5, 0.8333, 1.0, 0.75, 1.0, 0.75, 0.5, 0.6667, 0.5, 0.6667, 1.0, 0.5833, 1.0, 0.5833, 0.5, 0.5, 0.5, 0.5, 1.0, 0.4167, 1.0, 0.4167, 0.5, 0.3333, 0.5, 0.3333, 1.0, 0.25, 1.0, 0.25, 0.5, 0.1667, 0.5, 0.1667, 1.0, 0.08333, 1.0, 0.08333, 0.5, 0.1667, 0.5, 0.1667, 1.0, 0.1667, 1.0, 0.1667, 0.5, 0.4578, 0.37, 0.49, 0.25, 0.49, 0.25, 0.4578, 0.37, 7.451e-08, 0.5, 7.451e-08, 1.0, 7.451e-08, 1.0, 7.451e-08, 0.5, 0.75, 1.0, 0.75, 0.5, 0.75, 0.5, 0.75, 1.0, 0.3333, 0.5, 0.3333, 1.0, 0.3333, 1.0, 0.3333, 0.5, 0.04215, 0.37, 0.13, 0.4578, 0.13, 0.4578, 0.04215, 0.37, 0.25, 0.49, 0.37, 0.4578, 0.37, 0.4578, 0.25, 0.49, 0.51, 0.25, 0.5422, 0.13, 0.5422, 0.13, 0.51, 0.25, 0.9167, 1.0, 0.9167, 0.5, 0.9167, 0.5, 0.9167, 1.0, 0.5, 0.5, 0.5, 1.0, 0.5, 1.0, 0.5, 0.5, 0.04215, 0.13, 0.01, 0.25, 0.01, 0.25, 0.04215, 0.13, 0.63, 0.4578, 0.5422, 0.37, 0.5422, 0.37, 0.63, 0.4578, 0.63, 0.04215, 0.75, 0.01, 0.75, 0.01, 0.63, 0.04215, 0.6667, 0.5, 0.6667, 1.0, 0.6667, 1.0, 0.6667, 0.5, 0.25, 1.0, 0.25, 0.5, 0.25, 0.5, 0.25, 1.0, 0.08333, 1.0, 0.08333, 0.5, 0.08333, 0.5, 0.08333, 1.0, 0.25, 0.01, 0.13, 0.04215, 0.13, 0.04215, 0.25, 0.01, 0.87, 0.04215, 0.9578, 0.13, 0.9578, 0.13, 0.87, 0.04215])
me_cylinder_008.materials.append(mat_material_005)
me_cylinder_008.update()
me_cylinder_009 = bpy.data.meshes.new('Cylinder.009')
me_cylinder_009.from_pydata([(0.0, 1.0, -0.2), (0.0, 1.0, 0.2), (0.5, 0.866, -0.2), (0.5, 0.866, 0.2), (0.866, 0.5, -0.2), (0.866, 0.5, 0.2), (1.0, 0.0, -0.2), (1.0, 0.0, 0.2), (0.866, -0.5, -0.2), (0.866, -0.5, 0.2), (0.5, -0.866, -0.2), (0.5, -0.866, 0.2), (0.0, -1.0, -0.2), (0.0, -1.0, 0.2), (-0.5, -0.866, -0.2), (-0.5, -0.866, 0.2), (-0.866, -0.5, -0.2), (-0.866, -0.5, 0.2), (-1.0, 0.0, -0.2), (-1.0, 0.0, 0.2), (-0.866, 0.5, -0.2), (-0.866, 0.5, 0.2), (-0.5, 0.866, -0.2), (-0.5, 0.866, 0.2), (-0.2898, -0.07765, 0.2), (-0.2121, 0.2121, 0.2), (0.2121, -0.2121, 0.2), (0.2898, 0.07765, 0.2), (0.07765, 0.2898, 0.2), (-0.07765, -0.2898, 0.2), (-0.2898, -0.07765, -0.2), (-0.2121, 0.2121, -0.2), (0.2121, -0.2121, -0.2), (0.2898, 0.07765, -0.2), (0.07765, 0.2898, -0.2), (-0.07765, -0.2898, -0.2), (0.1035, 1.386, -0.2), (0.6035, 1.252, -0.2), (0.1035, 1.386, 0.2), (0.6035, 1.252, 0.2), (1.252, 0.6035, -0.2), (1.252, 0.6035, 0.2), (1.386, 0.1035, -0.2), (1.386, 0.1035, 0.2), (1.149, -0.7828, -0.2), (1.149, -0.7828, 0.2), (0.7828, -1.149, -0.2), (0.7828, -1.149, 0.2), (-0.1035, -1.386, -0.2), (-0.1035, -1.386, 0.2), (-0.6035, -1.252, -0.2), (-0.6035, -1.252, 0.2), (-1.252, -0.6035, -0.2), (-1.252, -0.6035, 0.2), (-1.386, -0.1035, -0.2), (-1.386, -0.1035, 0.2), (-1.149, 0.7828, -0.2), (-1.149, 0.7828, 0.2), (-0.7828, 1.149, 0.2), (-0.7828, 1.149, -0.2)], [], [(11, 10, 46, 47), (2, 3, 5, 4), (2, 0, 36, 37), (6, 7, 9, 8), (6, 4, 40, 42), (10, 11, 13, 12), (9, 11, 47, 45), (14, 15, 17, 16), (15, 14, 50, 51), (18, 19, 21, 20), (21, 19, 17, 15, 13, 11, 9, 7, 5, 27, 26, 29, 24, 25), (27, 5, 3, 1, 23, 21, 25, 28), (4, 5, 41, 40), (22, 23, 1, 0), (31, 22, 0, 2, 4, 6, 8, 10, 12, 14, 35, 32, 33, 34), (35, 14, 16, 18, 20, 22, 31, 30), (33, 27, 28, 34), (26, 27, 33, 32), (29, 26, 32, 35), (24, 29, 35, 30), (31, 25, 24, 30), (34, 28, 25, 31), (36, 38, 39, 37), (40, 41, 43, 42), (44, 45, 47, 46), (48, 49, 51, 50), (52, 53, 55, 54), (56, 57, 58, 59), (20, 21, 57, 56), (5, 7, 43, 41), (0, 1, 38, 36), (7, 6, 42, 43), (16, 17, 53, 52), (21, 23, 58, 57), (1, 3, 39, 38), (18, 16, 52, 54), (3, 2, 37, 39), (12, 13, 49, 48), (17, 19, 55, 53), (22, 20, 56, 59), (14, 12, 48, 50), (8, 9, 45, 44), (19, 18, 54, 55), (23, 22, 59, 58), (13, 15, 51, 49), (10, 8, 44, 46)])
_uv = me_cylinder_009.uv_layers.new(name='UVMap')
_uv.uv.foreach_set('vector', [0.5833, 1.0, 0.5833, 0.5, 0.5833, 0.5, 0.5833, 1.0, 0.9167, 0.5, 0.9167, 1.0, 0.8333, 1.0, 0.8333, 0.5, 0.87, 0.4578, 0.75, 0.49, 0.75, 0.49, 0.87, 0.4578, 0.75, 0.5, 0.75, 1.0, 0.6667, 1.0, 0.6667, 0.5, 0.99, 0.25, 0.9578, 0.37, 0.9578, 0.37, 0.99, 0.25, 0.5833, 0.5, 0.5833, 1.0, 0.5, 1.0, 0.5, 0.5, 0.4578, 0.13, 0.37, 0.04215, 0.37, 0.04215, 0.4578, 0.13, 0.4167, 0.5, 0.4167, 1.0, 0.3333, 1.0, 0.3333, 0.5, 0.4167, 1.0, 0.4167, 0.5, 0.4167, 0.5, 0.4167, 1.0, 0.25, 0.5, 0.25, 1.0, 0.1667, 1.0, 0.1667, 0.5, 0.04215, 0.37, 0.01, 0.25, 0.04215, 0.13, 0.13, 0.04215, 0.25, 0.01, 0.37, 0.04215, 0.4578, 0.13, 0.49, 0.25, 0.4578, 0.37, 0.3195, 0.2686, 0.3009, 0.1991, 0.2314, 0.1805, 0.1805, 0.2314, 0.1991, 0.3009, 0.3195, 0.2686, 0.4578, 0.37, 0.37, 0.4578, 0.25, 0.49, 0.13, 0.4578, 0.04215, 0.37, 0.1991, 0.3009, 0.2686, 0.3195, 0.8333, 0.5, 0.8333, 1.0, 0.8333, 1.0, 0.8333, 0.5, 0.08333, 0.5, 0.08333, 1.0, 7.451e-08, 1.0, 7.451e-08, 0.5, 0.6991, 0.3009, 0.63, 0.4578, 0.75, 0.49, 0.87, 0.4578, 0.9578, 0.37, 0.99, 0.25, 0.9578, 0.13, 0.87, 0.04215, 0.75, 0.01, 0.63, 0.04215, 0.7314, 0.1805, 0.8009, 0.1991, 0.8195, 0.2686, 0.7686, 0.3195, 0.7314, 0.1805, 0.63, 0.04215, 0.5422, 0.13, 0.51, 0.25, 0.5422, 0.37, 0.63, 0.4578, 0.6991, 0.3009, 0.6805, 0.2314, 0.8333, 0.65, 0.8333, 0.85, 1.0, 0.85, 1.0, 0.65, 0.6667, 0.85, 0.8333, 0.85, 0.8333, 0.65, 0.6667, 0.65, 0.5, 0.85, 0.6667, 0.85, 0.6667, 0.65, 0.5, 0.65, 0.3333, 0.85, 0.5, 0.85, 0.5, 0.65, 0.3333, 0.65, 0.1667, 0.65, 0.1667, 0.85, 0.3333, 0.85, 0.3333, 0.65, -8.941e-08, 0.65, -8.941e-08, 0.85, 0.1667, 0.85, 0.1667, 0.65, 1.0, 0.5, 1.0, 1.0, 0.9167, 1.0, 0.9167, 0.5, 0.8333, 0.5, 0.8333, 1.0, 0.75, 1.0, 0.75, 0.5, 0.6667, 0.5, 0.6667, 1.0, 0.5833, 1.0, 0.5833, 0.5, 0.5, 0.5, 0.5, 1.0, 0.4167, 1.0, 0.4167, 0.5, 0.3333, 0.5, 0.3333, 1.0, 0.25, 1.0, 0.25, 0.5, 0.1667, 0.5, 0.1667, 1.0, 0.08333, 1.0, 0.08333, 0.5, 0.1667, 0.5, 0.1667, 1.0, 0.1667, 1.0, 0.1667, 0.5, 0.4578, 0.37, 0.49, 0.25, 0.49, 0.25, 0.4578, 0.37, 7.451e-08, 0.5, 7.451e-08, 1.0, 7.451e-08, 1.0, 7.451e-08, 0.5, 0.75, 1.0, 0.75, 0.5, 0.75, 0.5, 0.75, 1.0, 0.3333, 0.5, 0.3333, 1.0, 0.3333, 1.0, 0.3333, 0.5, 0.04215, 0.37, 0.13, 0.4578, 0.13, 0.4578, 0.04215, 0.37, 0.25, 0.49, 0.37, 0.4578, 0.37, 0.4578, 0.25, 0.49, 0.51, 0.25, 0.5422, 0.13, 0.5422, 0.13, 0.51, 0.25, 0.9167, 1.0, 0.9167, 0.5, 0.9167, 0.5, 0.9167, 1.0, 0.5, 0.5, 0.5, 1.0, 0.5, 1.0, 0.5, 0.5, 0.04215, 0.13, 0.01, 0.25, 0.01, 0.25, 0.04215, 0.13, 0.63, 0.4578, 0.5422, 0.37, 0.5422, 0.37, 0.63, 0.4578, 0.63, 0.04215, 0.75, 0.01, 0.75, 0.01, 0.63, 0.04215, 0.6667, 0.5, 0.6667, 1.0, 0.6667, 1.0, 0.6667, 0.5, 0.25, 1.0, 0.25, 0.5, 0.25, 0.5, 0.25, 1.0, 0.08333, 1.0, 0.08333, 0.5, 0.08333, 0.5, 0.08333, 1.0, 0.25, 0.01, 0.13, 0.04215, 0.13, 0.04215, 0.25, 0.01, 0.87, 0.04215, 0.9578, 0.13, 0.9578, 0.13, 0.87, 0.04215])
me_cylinder_009.materials.append(mat_material_006)
me_cylinder_009.update()
me_cylinder_010 = bpy.data.meshes.new('Cylinder.010')
me_cylinder_010.from_pydata([(0.0, 1.0, -0.2), (0.0, 1.0, 0.2), (0.5, 0.866, -0.2), (0.5, 0.866, 0.2), (0.866, 0.5, -0.2), (0.866, 0.5, 0.2), (1.0, 0.0, -0.2), (1.0, 0.0, 0.2), (0.866, -0.5, -0.2), (0.866, -0.5, 0.2), (0.5, -0.866, -0.2), (0.5, -0.866, 0.2), (0.0, -1.0, -0.2), (0.0, -1.0, 0.2), (-0.5, -0.866, -0.2), (-0.5, -0.866, 0.2), (-0.866, -0.5, -0.2), (-0.866, -0.5, 0.2), (-1.0, 0.0, -0.2), (-1.0, 0.0, 0.2), (-0.866, 0.5, -0.2), (-0.866, 0.5, 0.2), (-0.5, 0.866, -0.2), (-0.5, 0.866, 0.2), (-0.2898, -0.07765, 0.2), (-0.2121, 0.2121, 0.2), (0.2121, -0.2121, 0.2), (0.2898, 0.07765, 0.2), (0.07765, 0.2898, 0.2), (-0.07765, -0.2898, 0.2), (-0.2898, -0.07765, -0.2), (-0.2121, 0.2121, -0.2), (0.2121, -0.2121, -0.2), (0.2898, 0.07765, -0.2), (0.07765, 0.2898, -0.2), (-0.07765, -0.2898, -0.2), (0.1035, 1.386, -0.2), (0.6035, 1.252, -0.2), (0.1035, 1.386, 0.2), (0.6035, 1.252, 0.2), (1.252, 0.6035, -0.2), (1.252, 0.6035, 0.2), (1.386, 0.1035, -0.2), (1.386, 0.1035, 0.2), (1.149, -0.7828, -0.2), (1.149, -0.7828, 0.2), (0.7828, -1.149, -0.2), (0.7828, -1.149, 0.2), (-0.1035, -1.386, -0.2), (-0.1035, -1.386, 0.2), (-0.6035, -1.252, -0.2), (-0.6035, -1.252, 0.2), (-1.252, -0.6035, -0.2), (-1.252, -0.6035, 0.2), (-1.386, -0.1035, -0.2), (-1.386, -0.1035, 0.2), (-1.149, 0.7828, -0.2), (-1.149, 0.7828, 0.2), (-0.7828, 1.149, 0.2), (-0.7828, 1.149, -0.2)], [], [(11, 10, 46, 47), (2, 3, 5, 4), (2, 0, 36, 37), (6, 7, 9, 8), (6, 4, 40, 42), (10, 11, 13, 12), (9, 11, 47, 45), (14, 15, 17, 16), (15, 14, 50, 51), (18, 19, 21, 20), (21, 19, 17, 15, 13, 11, 9, 7, 5, 27, 26, 29, 24, 25), (27, 5, 3, 1, 23, 21, 25, 28), (4, 5, 41, 40), (22, 23, 1, 0), (31, 22, 0, 2, 4, 6, 8, 10, 12, 14, 35, 32, 33, 34), (35, 14, 16, 18, 20, 22, 31, 30), (33, 27, 28, 34), (26, 27, 33, 32), (29, 26, 32, 35), (24, 29, 35, 30), (31, 25, 24, 30), (34, 28, 25, 31), (36, 38, 39, 37), (40, 41, 43, 42), (44, 45, 47, 46), (48, 49, 51, 50), (52, 53, 55, 54), (56, 57, 58, 59), (20, 21, 57, 56), (5, 7, 43, 41), (0, 1, 38, 36), (7, 6, 42, 43), (16, 17, 53, 52), (21, 23, 58, 57), (1, 3, 39, 38), (18, 16, 52, 54), (3, 2, 37, 39), (12, 13, 49, 48), (17, 19, 55, 53), (22, 20, 56, 59), (14, 12, 48, 50), (8, 9, 45, 44), (19, 18, 54, 55), (23, 22, 59, 58), (13, 15, 51, 49), (10, 8, 44, 46)])
_uv = me_cylinder_010.uv_layers.new(name='UVMap')
_uv.uv.foreach_set('vector', [0.5833, 1.0, 0.5833, 0.5, 0.5833, 0.5, 0.5833, 1.0, 0.9167, 0.5, 0.9167, 1.0, 0.8333, 1.0, 0.8333, 0.5, 0.87, 0.4578, 0.75, 0.49, 0.75, 0.49, 0.87, 0.4578, 0.75, 0.5, 0.75, 1.0, 0.6667, 1.0, 0.6667, 0.5, 0.99, 0.25, 0.9578, 0.37, 0.9578, 0.37, 0.99, 0.25, 0.5833, 0.5, 0.5833, 1.0, 0.5, 1.0, 0.5, 0.5, 0.4578, 0.13, 0.37, 0.04215, 0.37, 0.04215, 0.4578, 0.13, 0.4167, 0.5, 0.4167, 1.0, 0.3333, 1.0, 0.3333, 0.5, 0.4167, 1.0, 0.4167, 0.5, 0.4167, 0.5, 0.4167, 1.0, 0.25, 0.5, 0.25, 1.0, 0.1667, 1.0, 0.1667, 0.5, 0.04215, 0.37, 0.01, 0.25, 0.04215, 0.13, 0.13, 0.04215, 0.25, 0.01, 0.37, 0.04215, 0.4578, 0.13, 0.49, 0.25, 0.4578, 0.37, 0.3195, 0.2686, 0.3009, 0.1991, 0.2314, 0.1805, 0.1805, 0.2314, 0.1991, 0.3009, 0.3195, 0.2686, 0.4578, 0.37, 0.37, 0.4578, 0.25, 0.49, 0.13, 0.4578, 0.04215, 0.37, 0.1991, 0.3009, 0.2686, 0.3195, 0.8333, 0.5, 0.8333, 1.0, 0.8333, 1.0, 0.8333, 0.5, 0.08333, 0.5, 0.08333, 1.0, 7.451e-08, 1.0, 7.451e-08, 0.5, 0.6991, 0.3009, 0.63, 0.4578, 0.75, 0.49, 0.87, 0.4578, 0.9578, 0.37, 0.99, 0.25, 0.9578, 0.13, 0.87, 0.04215, 0.75, 0.01, 0.63, 0.04215, 0.7314, 0.1805, 0.8009, 0.1991, 0.8195, 0.2686, 0.7686, 0.3195, 0.7314, 0.1805, 0.63, 0.04215, 0.5422, 0.13, 0.51, 0.25, 0.5422, 0.37, 0.63, 0.4578, 0.6991, 0.3009, 0.6805, 0.2314, 0.8333, 0.65, 0.8333, 0.85, 1.0, 0.85, 1.0, 0.65, 0.6667, 0.85, 0.8333, 0.85, 0.8333, 0.65, 0.6667, 0.65, 0.5, 0.85, 0.6667, 0.85, 0.6667, 0.65, 0.5, 0.65, 0.3333, 0.85, 0.5, 0.85, 0.5, 0.65, 0.3333, 0.65, 0.1667, 0.65, 0.1667, 0.85, 0.3333, 0.85, 0.3333, 0.65, -8.941e-08, 0.65, -8.941e-08, 0.85, 0.1667, 0.85, 0.1667, 0.65, 1.0, 0.5, 1.0, 1.0, 0.9167, 1.0, 0.9167, 0.5, 0.8333, 0.5, 0.8333, 1.0, 0.75, 1.0, 0.75, 0.5, 0.6667, 0.5, 0.6667, 1.0, 0.5833, 1.0, 0.5833, 0.5, 0.5, 0.5, 0.5, 1.0, 0.4167, 1.0, 0.4167, 0.5, 0.3333, 0.5, 0.3333, 1.0, 0.25, 1.0, 0.25, 0.5, 0.1667, 0.5, 0.1667, 1.0, 0.08333, 1.0, 0.08333, 0.5, 0.1667, 0.5, 0.1667, 1.0, 0.1667, 1.0, 0.1667, 0.5, 0.4578, 0.37, 0.49, 0.25, 0.49, 0.25, 0.4578, 0.37, 7.451e-08, 0.5, 7.451e-08, 1.0, 7.451e-08, 1.0, 7.451e-08, 0.5, 0.75, 1.0, 0.75, 0.5, 0.75, 0.5, 0.75, 1.0, 0.3333, 0.5, 0.3333, 1.0, 0.3333, 1.0, 0.3333, 0.5, 0.04215, 0.37, 0.13, 0.4578, 0.13, 0.4578, 0.04215, 0.37, 0.25, 0.49, 0.37, 0.4578, 0.37, 0.4578, 0.25, 0.49, 0.51, 0.25, 0.5422, 0.13, 0.5422, 0.13, 0.51, 0.25, 0.9167, 1.0, 0.9167, 0.5, 0.9167, 0.5, 0.9167, 1.0, 0.5, 0.5, 0.5, 1.0, 0.5, 1.0, 0.5, 0.5, 0.04215, 0.13, 0.01, 0.25, 0.01, 0.25, 0.04215, 0.13, 0.63, 0.4578, 0.5422, 0.37, 0.5422, 0.37, 0.63, 0.4578, 0.63, 0.04215, 0.75, 0.01, 0.75, 0.01, 0.63, 0.04215, 0.6667, 0.5, 0.6667, 1.0, 0.6667, 1.0, 0.6667, 0.5, 0.25, 1.0, 0.25, 0.5, 0.25, 0.5, 0.25, 1.0, 0.08333, 1.0, 0.08333, 0.5, 0.08333, 0.5, 0.08333, 1.0, 0.25, 0.01, 0.13, 0.04215, 0.13, 0.04215, 0.25, 0.01, 0.87, 0.04215, 0.9578, 0.13, 0.9578, 0.13, 0.87, 0.04215])
me_cylinder_010.materials.append(mat_material_007)
me_cylinder_010.update()
me_cylinder_011 = bpy.data.meshes.new('Cylinder.011')
me_cylinder_011.from_pydata([(0.0, 1.0, -0.2), (0.0, 1.0, 0.2), (0.5, 0.866, -0.2), (0.5, 0.866, 0.2), (0.866, 0.5, -0.2), (0.866, 0.5, 0.2), (1.0, 0.0, -0.2), (1.0, 0.0, 0.2), (0.866, -0.5, -0.2), (0.866, -0.5, 0.2), (0.5, -0.866, -0.2), (0.5, -0.866, 0.2), (0.0, -1.0, -0.2), (0.0, -1.0, 0.2), (-0.5, -0.866, -0.2), (-0.5, -0.866, 0.2), (-0.866, -0.5, -0.2), (-0.866, -0.5, 0.2), (-1.0, 0.0, -0.2), (-1.0, 0.0, 0.2), (-0.866, 0.5, -0.2), (-0.866, 0.5, 0.2), (-0.5, 0.866, -0.2), (-0.5, 0.866, 0.2), (-0.2898, -0.07765, 0.2), (-0.2121, 0.2121, 0.2), (0.2121, -0.2121, 0.2), (0.2898, 0.07765, 0.2), (0.07765, 0.2898, 0.2), (-0.07765, -0.2898, 0.2), (-0.2898, -0.07765, -0.2), (-0.2121, 0.2121, -0.2), (0.2121, -0.2121, -0.2), (0.2898, 0.07765, -0.2), (0.07765, 0.2898, -0.2), (-0.07765, -0.2898, -0.2), (0.1035, 1.386, -0.2), (0.6035, 1.252, -0.2), (0.1035, 1.386, 0.2), (0.6035, 1.252, 0.2), (1.252, 0.6035, -0.2), (1.252, 0.6035, 0.2), (1.386, 0.1035, -0.2), (1.386, 0.1035, 0.2), (1.149, -0.7828, -0.2), (1.149, -0.7828, 0.2), (0.7828, -1.149, -0.2), (0.7828, -1.149, 0.2), (-0.1035, -1.386, -0.2), (-0.1035, -1.386, 0.2), (-0.6035, -1.252, -0.2), (-0.6035, -1.252, 0.2), (-1.252, -0.6035, -0.2), (-1.252, -0.6035, 0.2), (-1.386, -0.1035, -0.2), (-1.386, -0.1035, 0.2), (-1.149, 0.7828, -0.2), (-1.149, 0.7828, 0.2), (-0.7828, 1.149, 0.2), (-0.7828, 1.149, -0.2)], [], [(11, 10, 46, 47), (2, 3, 5, 4), (2, 0, 36, 37), (6, 7, 9, 8), (6, 4, 40, 42), (10, 11, 13, 12), (9, 11, 47, 45), (14, 15, 17, 16), (15, 14, 50, 51), (18, 19, 21, 20), (21, 19, 17, 15, 13, 11, 9, 7, 5, 27, 26, 29, 24, 25), (27, 5, 3, 1, 23, 21, 25, 28), (4, 5, 41, 40), (22, 23, 1, 0), (31, 22, 0, 2, 4, 6, 8, 10, 12, 14, 35, 32, 33, 34), (35, 14, 16, 18, 20, 22, 31, 30), (33, 27, 28, 34), (26, 27, 33, 32), (29, 26, 32, 35), (24, 29, 35, 30), (31, 25, 24, 30), (34, 28, 25, 31), (36, 38, 39, 37), (40, 41, 43, 42), (44, 45, 47, 46), (48, 49, 51, 50), (52, 53, 55, 54), (56, 57, 58, 59), (20, 21, 57, 56), (5, 7, 43, 41), (0, 1, 38, 36), (7, 6, 42, 43), (16, 17, 53, 52), (21, 23, 58, 57), (1, 3, 39, 38), (18, 16, 52, 54), (3, 2, 37, 39), (12, 13, 49, 48), (17, 19, 55, 53), (22, 20, 56, 59), (14, 12, 48, 50), (8, 9, 45, 44), (19, 18, 54, 55), (23, 22, 59, 58), (13, 15, 51, 49), (10, 8, 44, 46)])
_uv = me_cylinder_011.uv_layers.new(name='UVMap')
_uv.uv.foreach_set('vector', [0.5833, 1.0, 0.5833, 0.5, 0.5833, 0.5, 0.5833, 1.0, 0.9167, 0.5, 0.9167, 1.0, 0.8333, 1.0, 0.8333, 0.5, 0.87, 0.4578, 0.75, 0.49, 0.75, 0.49, 0.87, 0.4578, 0.75, 0.5, 0.75, 1.0, 0.6667, 1.0, 0.6667, 0.5, 0.99, 0.25, 0.9578, 0.37, 0.9578, 0.37, 0.99, 0.25, 0.5833, 0.5, 0.5833, 1.0, 0.5, 1.0, 0.5, 0.5, 0.4578, 0.13, 0.37, 0.04215, 0.37, 0.04215, 0.4578, 0.13, 0.4167, 0.5, 0.4167, 1.0, 0.3333, 1.0, 0.3333, 0.5, 0.4167, 1.0, 0.4167, 0.5, 0.4167, 0.5, 0.4167, 1.0, 0.25, 0.5, 0.25, 1.0, 0.1667, 1.0, 0.1667, 0.5, 0.04215, 0.37, 0.01, 0.25, 0.04215, 0.13, 0.13, 0.04215, 0.25, 0.01, 0.37, 0.04215, 0.4578, 0.13, 0.49, 0.25, 0.4578, 0.37, 0.3195, 0.2686, 0.3009, 0.1991, 0.2314, 0.1805, 0.1805, 0.2314, 0.1991, 0.3009, 0.3195, 0.2686, 0.4578, 0.37, 0.37, 0.4578, 0.25, 0.49, 0.13, 0.4578, 0.04215, 0.37, 0.1991, 0.3009, 0.2686, 0.3195, 0.8333, 0.5, 0.8333, 1.0, 0.8333, 1.0, 0.8333, 0.5, 0.08333, 0.5, 0.08333, 1.0, 7.451e-08, 1.0, 7.451e-08, 0.5, 0.6991, 0.3009, 0.63, 0.4578, 0.75, 0.49, 0.87, 0.4578, 0.9578, 0.37, 0.99, 0.25, 0.9578, 0.13, 0.87, 0.04215, 0.75, 0.01, 0.63, 0.04215, 0.7314, 0.1805, 0.8009, 0.1991, 0.8195, 0.2686, 0.7686, 0.3195, 0.7314, 0.1805, 0.63, 0.04215, 0.5422, 0.13, 0.51, 0.25, 0.5422, 0.37, 0.63, 0.4578, 0.6991, 0.3009, 0.6805, 0.2314, 0.8333, 0.65, 0.8333, 0.85, 1.0, 0.85, 1.0, 0.65, 0.6667, 0.85, 0.8333, 0.85, 0.8333, 0.65, 0.6667, 0.65, 0.5, 0.85, 0.6667, 0.85, 0.6667, 0.65, 0.5, 0.65, 0.3333, 0.85, 0.5, 0.85, 0.5, 0.65, 0.3333, 0.65, 0.1667, 0.65, 0.1667, 0.85, 0.3333, 0.85, 0.3333, 0.65, -8.941e-08, 0.65, -8.941e-08, 0.85, 0.1667, 0.85, 0.1667, 0.65, 1.0, 0.5, 1.0, 1.0, 0.9167, 1.0, 0.9167, 0.5, 0.8333, 0.5, 0.8333, 1.0, 0.75, 1.0, 0.75, 0.5, 0.6667, 0.5, 0.6667, 1.0, 0.5833, 1.0, 0.5833, 0.5, 0.5, 0.5, 0.5, 1.0, 0.4167, 1.0, 0.4167, 0.5, 0.3333, 0.5, 0.3333, 1.0, 0.25, 1.0, 0.25, 0.5, 0.1667, 0.5, 0.1667, 1.0, 0.08333, 1.0, 0.08333, 0.5, 0.1667, 0.5, 0.1667, 1.0, 0.1667, 1.0, 0.1667, 0.5, 0.4578, 0.37, 0.49, 0.25, 0.49, 0.25, 0.4578, 0.37, 7.451e-08, 0.5, 7.451e-08, 1.0, 7.451e-08, 1.0, 7.451e-08, 0.5, 0.75, 1.0, 0.75, 0.5, 0.75, 0.5, 0.75, 1.0, 0.3333, 0.5, 0.3333, 1.0, 0.3333, 1.0, 0.3333, 0.5, 0.04215, 0.37, 0.13, 0.4578, 0.13, 0.4578, 0.04215, 0.37, 0.25, 0.49, 0.37, 0.4578, 0.37, 0.4578, 0.25, 0.49, 0.51, 0.25, 0.5422, 0.13, 0.5422, 0.13, 0.51, 0.25, 0.9167, 1.0, 0.9167, 0.5, 0.9167, 0.5, 0.9167, 1.0, 0.5, 0.5, 0.5, 1.0, 0.5, 1.0, 0.5, 0.5, 0.04215, 0.13, 0.01, 0.25, 0.01, 0.25, 0.04215, 0.13, 0.63, 0.4578, 0.5422, 0.37, 0.5422, 0.37, 0.63, 0.4578, 0.63, 0.04215, 0.75, 0.01, 0.75, 0.01, 0.63, 0.04215, 0.6667, 0.5, 0.6667, 1.0, 0.6667, 1.0, 0.6667, 0.5, 0.25, 1.0, 0.25, 0.5, 0.25, 0.5, 0.25, 1.0, 0.08333, 1.0, 0.08333, 0.5, 0.08333, 0.5, 0.08333, 1.0, 0.25, 0.01, 0.13, 0.04215, 0.13, 0.04215, 0.25, 0.01, 0.87, 0.04215, 0.9578, 0.13, 0.9578, 0.13, 0.87, 0.04215])
me_cylinder_011.materials.append(mat_material_001)
me_cylinder_011.update()
arm_armature = bpy.data.armatures.new('Armature')  # bones are not reproduced
arm_armature_001 = bpy.data.armatures.new('Armature.001')  # bones are not reproduced

# ---- objects
ob_light = bpy.data.objects.new('Light', light_light)
ob_camera = bpy.data.objects.new('Camera', cam_camera)
ob_cylinder_001 = bpy.data.objects.new('Cylinder.001', me_cylinder_004)
ob_cylinder_002 = bpy.data.objects.new('Cylinder.002', me_cylinder_005)
ob_cylinder_003 = bpy.data.objects.new('Cylinder.003', me_cylinder_006)
ob_cylinder_004 = bpy.data.objects.new('Cylinder.004', me_cylinder_007)
ob_cylinder_005 = bpy.data.objects.new('Cylinder.005', me_cylinder_008)
ob_cylinder_006 = bpy.data.objects.new('Cylinder.006', me_cylinder_009)
ob_cylinder_007 = bpy.data.objects.new('Cylinder.007', me_cylinder_010)
ob_armature = bpy.data.objects.new('Armature', arm_armature)
ob_cylinder_008 = bpy.data.objects.new('Cylinder.008', me_cylinder_011)
ob_armature_001 = bpy.data.objects.new('Armature.001', arm_armature_001)
ob_camera_001 = bpy.data.objects.new('Camera.001', cam_camera_001)
ob_camera_002 = bpy.data.objects.new('Camera.002', cam_camera_002)
ob_point = bpy.data.objects.new('Point', light_point)

# ---- transforms, parenting, visibility, modifiers, constraints
ob_light.location = (1.902, 0.04738, 7.978)
ob_light.rotation_euler = (0.6503, 0.05522, 1.866)
ob_light.lock_rotations_4d = False
ob_light.empty_display_type = 'ARROWS'
ob_light.color = (0.0, 0.0, 0.0, 0.0)
ob_light.lineart.crease_threshold = 0.0
ob_camera.location = (13.6, 0.2217, 8.05)
ob_camera.rotation_euler = (1.56, 1.381e-06, 1.589)
ob_camera.lock_rotations_4d = False
ob_camera.empty_display_type = 'ARROWS'
ob_camera.color = (0.0, 0.0, 0.0, 0.0)
ob_camera.display_type = 'WIRE'
ob_camera.lineart.crease_threshold = 0.0
ob_cylinder_001.parent = ob_armature
ob_cylinder_001.matrix_parent_inverse = Matrix(((1.0, -0.0, 0.0, -0.0), (-0.0, 1.0, -0.0, 0.0), (0.0, -0.0, 0.4059, -2.76), (-0.0, 0.0, -0.0, 1.0)))
ob_cylinder_001.location = (0.0, 0.04737, 7.978)
ob_cylinder_001.rotation_euler = (1.571, 9.454, 1.571)
_vg = ob_cylinder_001.vertex_groups.new(name='Bone')
_vg.add([0, 1, 2, 3, 4, 5, 6, 7, 8, 9, 10, 11, 12, 13, 14, 15, 16, 17, 18, 19, 20, 21, 22, 23, 24, 25, 26, 27, 28, 29, 30, 31, 32, 33, 34, 35, 36, 37, 38, 39, 40, 41, 42, 43, 44, 45, 46, 47, 48, 49, 50, 51, 52, 53, 54, 55, 56, 57, 58, 59], 1.0, 'REPLACE')
_m = ob_cylinder_001.modifiers.new('Armature', 'ARMATURE')
_m.object = ob_armature
ob_cylinder_002.location = (0.0, 2.068, 9.139)
ob_cylinder_002.rotation_euler = (-1.571, 9.454, -1.571)
ob_cylinder_003.location = (0.0, -2.046, 6.814)
ob_cylinder_003.rotation_euler = (1.571, -9.454, 1.571)
ob_cylinder_004.location = (0.0, -4.083, 7.992)
ob_cylinder_004.rotation_euler = (1.571, 9.454, 1.571)
ob_cylinder_005.location = (0.0, -6.129, 9.207)
ob_cylinder_005.rotation_euler = (1.571, -9.454, 1.571)
ob_cylinder_006.location = (0.0, 4.088, 7.992)
ob_cylinder_006.rotation_euler = (1.571, 9.454, 1.571)
ob_cylinder_007.location = (0.0, 6.145, 9.185)
ob_cylinder_007.rotation_euler = (1.571, -9.454, 1.571)
ob_armature.location = (0.0, 0.0, 6.799)
ob_armature.scale = (1.0, 1.0, 5.776)
ob_armature.show_in_front = True
_c = ob_armature.constraints.new('MAINTAIN_VOLUME'); _c.name = 'Maintain Volume'
ob_cylinder_008.parent = ob_armature_001
ob_cylinder_008.matrix_parent_inverse = Matrix(((1.0, -0.0, -0.0, -10.0), (-0.0, 1.0, 0.0, 2.061), (-0.0, -0.0, 0.4206, -0.0), (-0.0, 0.0, -0.0, 1.0)))
ob_cylinder_008.location = (10.0, -2.061, 1.123)
ob_cylinder_008.rotation_euler = (1.571, 0.0, 3.142)
_vg = ob_cylinder_008.vertex_groups.new(name='Bone')
_vg.add([0, 1, 2, 3, 4, 5, 6, 7, 8, 9, 10, 11, 12, 13, 14, 15, 16, 17, 18, 19, 20, 21, 22, 23, 24, 25, 26, 27, 28, 29, 30, 31, 32, 33, 34, 35, 36, 37, 38, 39, 40, 41, 42, 43, 44, 45, 46, 47, 48, 49, 50, 51, 52, 53, 54, 55, 56, 57, 58, 59], 1.0, 'REPLACE')
_m = ob_cylinder_008.modifiers.new('Armature', 'ARMATURE')
_m.object = ob_armature_001
ob_armature_001.location = (10.0, -2.061, 0.9066)
ob_armature_001.rotation_euler = (-0.00319, -0.0, 0.0)
ob_armature_001.scale = (1.0, 1.0, 2.377)
ob_armature_001.show_in_front = True
_c = ob_armature_001.constraints.new('MAINTAIN_VOLUME'); _c.name = 'Maintain Volume'
ob_camera_001.location = (14.07, 8.556, 1.719)
ob_camera_001.rotation_euler = (1.571, 0.0, 3.063)
ob_camera_002.location = (29.11, -0.2509, 5.326)
ob_camera_002.rotation_euler = (0.4732, -0.03104, 3.519)
ob_point.location = (10.0, -0.8208, 10.79)

# ---- collection membership
col_collection.objects.link(ob_light)
col_collection.objects.link(ob_camera)
col_collection.objects.link(ob_cylinder_001)
col_collection.objects.link(ob_cylinder_002)
col_collection.objects.link(ob_cylinder_003)
col_collection.objects.link(ob_cylinder_004)
col_collection.objects.link(ob_cylinder_005)
col_collection.objects.link(ob_cylinder_006)
col_collection.objects.link(ob_cylinder_007)
col_collection.objects.link(ob_armature)
col_collection.objects.link(ob_cylinder_008)
col_collection.objects.link(ob_armature_001)
col_collection.objects.link(ob_camera_001)
col_collection.objects.link(ob_camera_002)
col_collection.objects.link(ob_point)

# ---- scene / render settings (as saved in the file)
scene.camera = ob_camera
scene.frame_start = 1; scene.frame_end = 490; scene.frame_set(52)
scene.render.engine = 'BLENDER_EEVEE_NEXT'
scene.render.image_settings.file_format = 'FFMPEG'
scene.render.image_settings.color_mode = 'RGB'
scene.render.bake_bias = 0.0
scene.render.bake_samples = 0
scene.cycles.sampling_pattern = 'TABULATED_SOBOL'
scene.eevee.use_volume_custom_range = False
bpy.context.view_layer.update()

